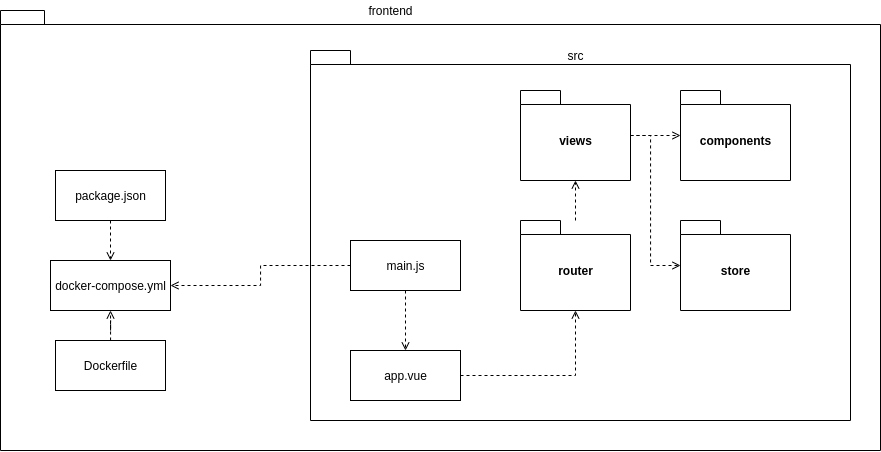

The diagram above was exported from draw.io. Its source (the exported page's mxGraphModel, read from the mxfile embedded in the PNG):
<mxGraphModel dx="1021" dy="535" grid="1" gridSize="10" guides="1" tooltips="1" connect="1" arrows="1" fold="1" page="1" pageScale="1" pageWidth="850" pageHeight="1100" math="0" shadow="0">
  <root>
    <mxCell id="0" />
    <mxCell id="1" parent="0" />
    <mxCell id="GNwHNY7PBzBoBmMDa_uM-1" value="" style="shape=folder;fontStyle=1;spacingTop=10;tabWidth=40;tabHeight=14;tabPosition=left;html=1;" parent="1" vertex="1">
      <mxGeometry x="40" y="80" width="880" height="440" as="geometry" />
    </mxCell>
    <mxCell id="GNwHNY7PBzBoBmMDa_uM-2" value="" style="shape=folder;fontStyle=1;spacingTop=10;tabWidth=40;tabHeight=14;tabPosition=left;html=1;" parent="1" vertex="1">
      <mxGeometry x="350" y="120" width="540" height="370" as="geometry" />
    </mxCell>
    <mxCell id="GNwHNY7PBzBoBmMDa_uM-3" value="src" style="text;html=1;resizable=0;autosize=1;align=center;verticalAlign=middle;points=[];fillColor=none;strokeColor=none;rounded=0;" parent="1" vertex="1">
      <mxGeometry x="600" y="115" width="30" height="20" as="geometry" />
    </mxCell>
    <mxCell id="ucFvBMzuT0gRbiGkN6tf-7" style="edgeStyle=orthogonalEdgeStyle;rounded=0;orthogonalLoop=1;jettySize=auto;html=1;dashed=1;endArrow=open;endFill=0;" edge="1" parent="1" source="GNwHNY7PBzBoBmMDa_uM-5" target="ucFvBMzuT0gRbiGkN6tf-2">
      <mxGeometry relative="1" as="geometry" />
    </mxCell>
    <mxCell id="GNwHNY7PBzBoBmMDa_uM-5" value="router" style="shape=folder;fontStyle=1;spacingTop=10;tabWidth=40;tabHeight=14;tabPosition=left;html=1;" parent="1" vertex="1">
      <mxGeometry x="560" y="290" width="110" height="90" as="geometry" />
    </mxCell>
    <mxCell id="GNwHNY7PBzBoBmMDa_uM-7" value="components" style="shape=folder;fontStyle=1;spacingTop=10;tabWidth=40;tabHeight=14;tabPosition=left;html=1;" parent="1" vertex="1">
      <mxGeometry x="720" y="160" width="110" height="90" as="geometry" />
    </mxCell>
    <mxCell id="ucFvBMzuT0gRbiGkN6tf-6" style="edgeStyle=orthogonalEdgeStyle;rounded=0;orthogonalLoop=1;jettySize=auto;html=1;dashed=1;endArrow=open;endFill=0;" edge="1" parent="1" source="GNwHNY7PBzBoBmMDa_uM-10" target="GNwHNY7PBzBoBmMDa_uM-5">
      <mxGeometry relative="1" as="geometry" />
    </mxCell>
    <mxCell id="GNwHNY7PBzBoBmMDa_uM-10" value="app.vue" style="html=1;" parent="1" vertex="1">
      <mxGeometry x="390" y="420" width="110" height="50" as="geometry" />
    </mxCell>
    <mxCell id="ucFvBMzuT0gRbiGkN6tf-12" style="edgeStyle=orthogonalEdgeStyle;rounded=0;orthogonalLoop=1;jettySize=auto;html=1;entryX=1;entryY=0.5;entryDx=0;entryDy=0;dashed=1;endArrow=open;endFill=0;" edge="1" parent="1" source="GNwHNY7PBzBoBmMDa_uM-11" target="GNwHNY7PBzBoBmMDa_uM-16">
      <mxGeometry relative="1" as="geometry" />
    </mxCell>
    <mxCell id="ucFvBMzuT0gRbiGkN6tf-13" style="edgeStyle=orthogonalEdgeStyle;rounded=0;orthogonalLoop=1;jettySize=auto;html=1;dashed=1;endArrow=open;endFill=0;" edge="1" parent="1" source="GNwHNY7PBzBoBmMDa_uM-11" target="GNwHNY7PBzBoBmMDa_uM-10">
      <mxGeometry relative="1" as="geometry" />
    </mxCell>
    <mxCell id="GNwHNY7PBzBoBmMDa_uM-11" value="main.js" style="html=1;" parent="1" vertex="1">
      <mxGeometry x="390" y="310" width="110" height="50" as="geometry" />
    </mxCell>
    <mxCell id="ucFvBMzuT0gRbiGkN6tf-11" style="edgeStyle=orthogonalEdgeStyle;rounded=0;orthogonalLoop=1;jettySize=auto;html=1;entryX=0.5;entryY=1;entryDx=0;entryDy=0;dashed=1;endArrow=open;endFill=0;" edge="1" parent="1" source="GNwHNY7PBzBoBmMDa_uM-15" target="GNwHNY7PBzBoBmMDa_uM-16">
      <mxGeometry relative="1" as="geometry" />
    </mxCell>
    <mxCell id="GNwHNY7PBzBoBmMDa_uM-15" value="Dockerfile" style="html=1;" parent="1" vertex="1">
      <mxGeometry x="95" y="410" width="110" height="50" as="geometry" />
    </mxCell>
    <mxCell id="GNwHNY7PBzBoBmMDa_uM-16" value="docker-compose.yml" style="html=1;" parent="1" vertex="1">
      <mxGeometry x="90" y="330" width="120" height="50" as="geometry" />
    </mxCell>
    <mxCell id="ucFvBMzuT0gRbiGkN6tf-10" style="edgeStyle=orthogonalEdgeStyle;rounded=0;orthogonalLoop=1;jettySize=auto;html=1;dashed=1;endArrow=open;endFill=0;" edge="1" parent="1" source="GNwHNY7PBzBoBmMDa_uM-17" target="GNwHNY7PBzBoBmMDa_uM-16">
      <mxGeometry relative="1" as="geometry" />
    </mxCell>
    <mxCell id="GNwHNY7PBzBoBmMDa_uM-17" value="package.json" style="html=1;" parent="1" vertex="1">
      <mxGeometry x="95" y="240" width="110" height="50" as="geometry" />
    </mxCell>
    <mxCell id="GNwHNY7PBzBoBmMDa_uM-34" value="frontend" style="text;html=1;resizable=0;autosize=1;align=center;verticalAlign=middle;points=[];fillColor=none;strokeColor=none;rounded=0;" parent="1" vertex="1">
      <mxGeometry x="400" y="70" width="60" height="20" as="geometry" />
    </mxCell>
    <mxCell id="ucFvBMzuT0gRbiGkN6tf-8" style="edgeStyle=orthogonalEdgeStyle;rounded=0;orthogonalLoop=1;jettySize=auto;html=1;dashed=1;endArrow=open;endFill=0;" edge="1" parent="1" source="ucFvBMzuT0gRbiGkN6tf-2" target="GNwHNY7PBzBoBmMDa_uM-7">
      <mxGeometry relative="1" as="geometry" />
    </mxCell>
    <mxCell id="ucFvBMzuT0gRbiGkN6tf-9" style="edgeStyle=orthogonalEdgeStyle;rounded=0;orthogonalLoop=1;jettySize=auto;html=1;dashed=1;endArrow=open;endFill=0;" edge="1" parent="1" source="ucFvBMzuT0gRbiGkN6tf-2" target="ucFvBMzuT0gRbiGkN6tf-3">
      <mxGeometry relative="1" as="geometry">
        <Array as="points">
          <mxPoint x="690" y="205" />
          <mxPoint x="690" y="335" />
        </Array>
      </mxGeometry>
    </mxCell>
    <mxCell id="ucFvBMzuT0gRbiGkN6tf-2" value="views" style="shape=folder;fontStyle=1;spacingTop=10;tabWidth=40;tabHeight=14;tabPosition=left;html=1;" vertex="1" parent="1">
      <mxGeometry x="560" y="160" width="110" height="90" as="geometry" />
    </mxCell>
    <mxCell id="ucFvBMzuT0gRbiGkN6tf-3" value="store" style="shape=folder;fontStyle=1;spacingTop=10;tabWidth=40;tabHeight=14;tabPosition=left;html=1;" vertex="1" parent="1">
      <mxGeometry x="720" y="290" width="110" height="90" as="geometry" />
    </mxCell>
  </root>
</mxGraphModel>